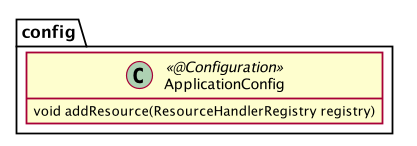

The diagram above was rendered by PlantUML. Its source (embedded in the PNG):
@startuml

skinparam shadowing false
hide empty methods
hide empty fields
left to right direction

package config{
    class ApplicationConfig <<@Configuration>>{
        void addResource(ResourceHandlerRegistry registry)
    }
}

@enduml